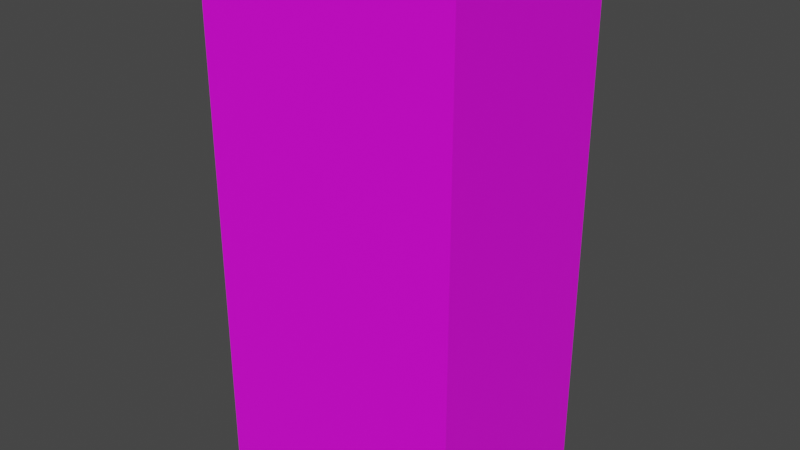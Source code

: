 # Source: ProductBox01.blend  (saved by Blender 3.6.11; exported with 4.5.12 LTS)
import bpy
from mathutils import Matrix  # noqa: F401  (used for matrix-valued properties, if any)

bpy.ops.wm.read_factory_settings(use_empty=True)
scene = bpy.context.scene
scene.name = 'Scene'

# ---- collections
col_collection = bpy.data.collections.new('Collection'); scene.collection.children.link(col_collection)

# ---- images (referenced by path relative to the original .blend; pixels are not part of the script)
import os
ASSET_DIR = os.environ.get("B2B_ASSET_DIR", "")  # directory of the original .blend (textures are referenced by path, not embedded)
HERE = os.path.dirname(os.path.abspath(__file__))  # packed textures are extracted next to this script under _unpacked/

def load_image(name, relpath, width, height, colorspace="sRGB"):
    """Load a texture the original file referenced (path relative to the .blend, or extracted next to this script)."""
    p = next((c for c in (os.path.join(HERE, relpath), os.path.join(ASSET_DIR, relpath)) if relpath and os.path.exists(c)), "")
    if p:
        img = bpy.data.images.load(p, check_existing=True)
        img.name = name
    else:  # same state as the original file: an image datablock whose file is absent (Cycles renders it pink)
        img = bpy.data.images.new(name, width, height)
        img.source = "FILE"
        img.filepath = "//" + (relpath or name)
    img.colorspace_settings.name = colorspace
    return img
img_productbox01_a_png = load_image('ProductBox01_a.png', 'ProductBox01_a.png', 1024, 1024, 'sRGB')

# ---- materials (node trees are filled in below, after node groups)
mat_material = bpy.data.materials.new('Material')
mat_material.alpha_threshold = 0.0
mat_material.use_transparent_shadow = False
mat_material.roughness = 0.5
mat_material.line_color = (0.0, 0.0, 0.0, 1.0)

# ---- material node trees
mat_material.use_nodes = True; mat_material.node_tree.nodes.clear()
_N = mat_material.node_tree.nodes; _L = mat_material.node_tree.links
n0 = _N.new('ShaderNodeOutputMaterial'); n0.name = 'Material Output'; n0.location = (300, 300)
n1 = _N.new('ShaderNodeBsdfPrincipled'); n1.name = 'Principled BSDF'; n1.location = (10, 300)
n1.distribution = 'GGX'
n1.subsurface_method = 'RANDOM_WALK_SKIN'
n1.inputs[3].default_value = 1.45
n1.inputs[27].default_value = (0.0, 0.0, 0.0, 1.0)
n1.inputs[28].default_value = 1.0
n2 = _N.new('ShaderNodeTexImage'); n2.name = 'Image Texture'; n2.location = (-280, 280)
n2.image = img_productbox01_a_png
n2.interpolation = 'Closest'
_L.new(n1.outputs[0], n0.inputs[0])
_L.new(n2.outputs[0], n1.inputs[0])
n0.is_active_output = True

# ---- world
world_world = bpy.data.worlds.new('World'); scene.world = world_world
world_world.use_nodes = True; world_world.node_tree.nodes.clear()
_N = world_world.node_tree.nodes; _L = world_world.node_tree.links
n0 = _N.new('ShaderNodeOutputWorld'); n0.name = 'World Output'; n0.location = (300, 300)
n1 = _N.new('ShaderNodeBackground'); n1.name = 'Background'; n1.location = (10, 300)
n1.inputs[0].default_value = (0.05088, 0.05088, 0.05088, 1.0)
_L.new(n1.outputs[0], n0.inputs[0])
n0.is_active_output = True
world_world.color = (0.05088, 0.05088, 0.05088)
world_world.use_sun_shadow = False
world_world.sun_shadow_jitter_overblur = 0.0

# ---- meshes
me_cube = bpy.data.meshes.new('Cube')
me_cube.from_pydata([(0.07812, 0.05859, 0.3125), (0.07812, 0.05859, 0.0), (0.07812, -0.05859, 0.3125), (0.07812, -0.05859, 0.0), (-0.07812, 0.05859, 0.3125), (-0.07812, 0.05859, 0.0), (-0.07812, -0.05859, 0.3125), (-0.07812, -0.05859, 0.0)], [], [(0, 4, 6, 2), (3, 2, 6, 7), (7, 6, 4, 5), (5, 1, 3, 7), (1, 0, 2, 3), (5, 4, 0, 1)])
_uv = me_cube.uv_layers.new(name='UVMap')
_uv.uv.foreach_set('vector', [0.5, 0.1771, 0.0, 0.1771, 0.0, 0.5, 0.5, 0.5, 0.5, 0.5, 0.5, 1.0, 9.997e-05, 0.9999, 0.0, 0.5, 1.0, 0.0, 1.0, 0.5, 0.5, 0.5, 0.5, 0.0, 0.0, 0.1875, 0.5, 0.1875, 0.5, 0.5, 0.0, 0.5, 0.5, 0.0, 0.5, 0.5, 1.0, 0.5, 1.0, 0.0, 0.5, 1.0, 0.5, 0.5, 1.0, 0.5, 0.9999, 0.9999])
me_cube.materials.append(mat_material)
me_cube.use_mirror_vertex_groups = False
me_cube.update()

# ---- objects
ob_productbox01 = bpy.data.objects.new('ProductBox01', me_cube)

# ---- transforms, parenting, visibility, modifiers, constraints
ob_productbox01.location = (0.0, 0.0, 0.0)
ob_productbox01.lock_rotations_4d = False
ob_productbox01.empty_display_type = 'ARROWS'
ob_productbox01.lineart.crease_threshold = 0.0

# ---- collection membership
col_collection.objects.link(ob_productbox01)

# ---- scene / render settings (as saved in the file)
scene.frame_start = 1; scene.frame_end = 250; scene.frame_set(1)
scene.render.engine = 'BLENDER_EEVEE_NEXT'
scene.cycles.sampling_pattern = 'TABULATED_SOBOL'
scene.view_settings.view_transform = 'Filmic'
bpy.context.view_layer.update()

# ---- added for rendering (the .blend has no active camera and no usable light): camera, sun
cam_auto = bpy.data.cameras.new('AutoCamera')
cam_auto.lens = 50.0
cam_auto.sensor_width = 36.0
cam_auto.clip_end = 1000.0
ob_auto_camera = bpy.data.objects.new('AutoCamera', cam_auto)
scene.collection.objects.link(ob_auto_camera)
ob_auto_camera.location = (0.340959, -0.409151, 0.429017)
ob_auto_camera.rotation_euler = (1.09748, -7.21219e-08, 0.694738)
scene.camera = ob_auto_camera
light_auto_sun = bpy.data.lights.new('AutoSun', 'SUN')
light_auto_sun.energy = 3.0
light_auto_sun.angle = 0.0523599
ob_auto_sun = bpy.data.objects.new('AutoSun', light_auto_sun)
scene.collection.objects.link(ob_auto_sun)
ob_auto_sun.rotation_euler = (0.872665, 0.174533, 0.523599)
bpy.context.view_layer.update()
